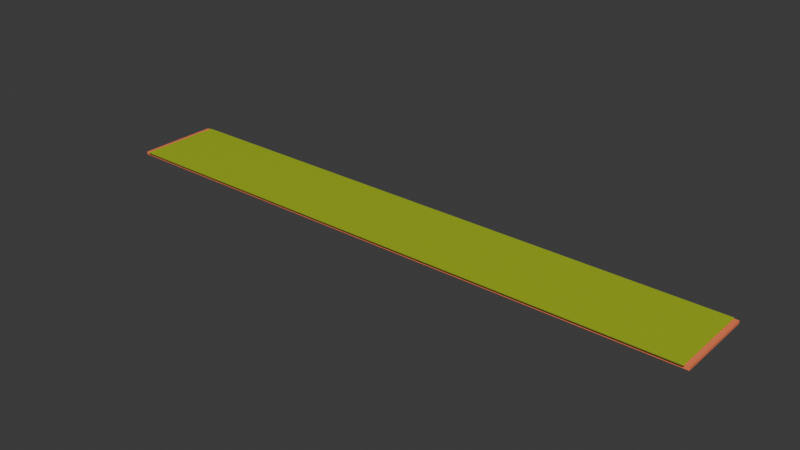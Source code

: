 # Source: level_1.blend  (saved by Blender 5.0.119; exported with 4.5.12 LTS)
import bpy
from mathutils import Matrix  # noqa: F401  (used for matrix-valued properties, if any)

bpy.ops.wm.read_factory_settings(use_empty=True)
scene = bpy.context.scene
scene.name = 'Scene'

# ---- collections
col_collection = bpy.data.collections.new('Collection'); scene.collection.children.link(col_collection)

# ---- materials (node trees are filled in below, after node groups)
mat_material = bpy.data.materials.new('Material')
mat_material.alpha_threshold = 0.0
mat_material.use_backface_culling_lightprobe_volume = False
mat_material.roughness = 0.5
mat_material.line_color = (0.0, 0.0, 0.0, 1.0)
mat_material_002 = bpy.data.materials.new('Material.002')
mat_material_002.alpha_threshold = 0.0
mat_material_002.use_backface_culling_lightprobe_volume = False
mat_material_002.roughness = 0.5
mat_material_002.line_color = (0.0, 0.0, 0.0, 1.0)
mat_material_003 = bpy.data.materials.new('Material.003')
mat_material_003.alpha_threshold = 0.0
mat_material_003.use_backface_culling_lightprobe_volume = False
mat_material_003.roughness = 0.5
mat_material_003.line_color = (0.0, 0.0, 0.0, 1.0)
mat_material_005 = bpy.data.materials.new('Material.005')
mat_material_005.alpha_threshold = 0.0
mat_material_005.use_backface_culling_lightprobe_volume = False
mat_material_005.roughness = 0.5
mat_material_005.line_color = (0.0, 0.0, 0.0, 1.0)

# ---- material node trees
mat_material.use_nodes = True; mat_material.node_tree.nodes.clear()
_N = mat_material.node_tree.nodes; _L = mat_material.node_tree.links
n0 = _N.new('ShaderNodeOutputMaterial'); n0.name = 'Material Output'; n0.location = (200, 100)
n1 = _N.new('ShaderNodeBsdfPrincipled'); n1.name = 'Principled BSDF'; n1.location = (-200, 100)
n1.inputs[0].default_value = (0.3813, 0.5089, 0.01764, 1.0)
_L.new(n1.outputs[0], n0.inputs[0])
n0.is_active_output = True
mat_material_002.use_nodes = True; mat_material_002.node_tree.nodes.clear()
_N = mat_material_002.node_tree.nodes; _L = mat_material_002.node_tree.links
n0 = _N.new('ShaderNodeOutputMaterial'); n0.name = 'Material Output'; n0.location = (200, 100)
n1 = _N.new('ShaderNodeBsdfPrincipled'); n1.name = 'Principled BSDF'; n1.location = (-200, 100)
n1.inputs[0].default_value = (0.03955, 0.01229, 0.006512, 1.0)
_L.new(n1.outputs[0], n0.inputs[0])
n0.is_active_output = True
mat_material_003.use_nodes = True; mat_material_003.node_tree.nodes.clear()
_N = mat_material_003.node_tree.nodes; _L = mat_material_003.node_tree.links
n0 = _N.new('ShaderNodeOutputMaterial'); n0.name = 'Material Output'; n0.location = (200, 100)
n1 = _N.new('ShaderNodeBsdfPrincipled'); n1.name = 'Principled BSDF'; n1.location = (-200, 100)
n1.inputs[0].default_value = (0.1746, 0.1779, 0.03689, 1.0)
_L.new(n1.outputs[0], n0.inputs[0])
n0.is_active_output = True
mat_material_005.use_nodes = True; mat_material_005.node_tree.nodes.clear()
_N = mat_material_005.node_tree.nodes; _L = mat_material_005.node_tree.links
n0 = _N.new('ShaderNodeOutputMaterial'); n0.name = 'Material Output'; n0.location = (200, 100)
n1 = _N.new('ShaderNodeBsdfPrincipled'); n1.name = 'Principled BSDF'; n1.location = (-200, 100)
n1.inputs[0].default_value = (1.0, 0.2309, 0.09422, 1.0)
_L.new(n1.outputs[0], n0.inputs[0])
n0.is_active_output = True

# ---- world
world_world = bpy.data.worlds.new('World'); scene.world = world_world
world_world.use_nodes = True; world_world.node_tree.nodes.clear()
_N = world_world.node_tree.nodes; _L = world_world.node_tree.links
n0 = _N.new('ShaderNodeOutputWorld'); n0.name = 'World Output'; n0.location = (200, 100)
n1 = _N.new('ShaderNodeBackground'); n1.name = 'Background'; n1.location = (-200, 100)
n1.inputs[0].default_value = (0.05088, 0.05088, 0.05088, 1.0)
_L.new(n1.outputs[0], n0.inputs[0])
n0.is_active_output = True
world_world.color = (0.05088, 0.05088, 0.05088)
world_world.sun_shadow_jitter_overblur = 0.0

# ---- meshes
me_ground = bpy.data.meshes.new('ground')
me_ground.from_pydata([(1.0, 1.0, 1.0), (1.0, 1.0, -1.0), (1.0, -1.0, 1.0), (1.0, -1.0, -1.0), (-1.0, 1.0, 1.0), (-1.0, 1.0, -1.0), (-1.0, -1.0, 1.0), (-1.0, -1.0, -1.0)], [], [(0, 4, 6, 2), (3, 2, 6, 7), (7, 6, 4, 5), (5, 1, 3, 7), (1, 0, 2, 3), (5, 4, 0, 1)])
_uv = me_ground.uv_layers.new(name='UVMap')
_uv.uv.foreach_set('vector', [0.625, 0.5, 0.875, 0.5, 0.875, 0.75, 0.625, 0.75, 0.375, 0.75, 0.625, 0.75, 0.625, 1.0, 0.375, 1.0, 0.375, 0.0, 0.625, 0.0, 0.625, 0.25, 0.375, 0.25, 0.125, 0.5, 0.375, 0.5, 0.375, 0.75, 0.125, 0.75, 0.375, 0.5, 0.625, 0.5, 0.625, 0.75, 0.375, 0.75, 0.375, 0.25, 0.625, 0.25, 0.625, 0.5, 0.375, 0.5])
me_ground.materials.append(mat_material)
me_ground.use_mirror_vertex_groups = False
me_ground.update()
me_ground_002 = bpy.data.meshes.new('ground.002')
me_ground_002.from_pydata([(1.0, 1.0, 1.0), (1.0, 1.0, -1.0), (1.0, -1.0, 1.0), (1.0, -1.0, -1.0), (-1.0, 1.0, 1.0), (-1.0, 1.0, -1.0), (-1.0, -1.0, 1.0), (-1.0, -1.0, -1.0)], [], [(0, 4, 6, 2), (3, 2, 6, 7), (7, 6, 4, 5), (5, 1, 3, 7), (1, 0, 2, 3), (5, 4, 0, 1)])
_uv = me_ground_002.uv_layers.new(name='UVMap')
_uv.uv.foreach_set('vector', [0.625, 0.5, 0.875, 0.5, 0.875, 0.75, 0.625, 0.75, 0.375, 0.75, 0.625, 0.75, 0.625, 1.0, 0.375, 1.0, 0.375, 0.0, 0.625, 0.0, 0.625, 0.25, 0.375, 0.25, 0.125, 0.5, 0.375, 0.5, 0.375, 0.75, 0.125, 0.75, 0.375, 0.5, 0.625, 0.5, 0.625, 0.75, 0.375, 0.75, 0.375, 0.25, 0.625, 0.25, 0.625, 0.5, 0.375, 0.5])
me_ground_002.materials.append(mat_material_002)
me_ground_002.use_mirror_vertex_groups = False
me_ground_002.update()
me_ground_003 = bpy.data.meshes.new('ground.003')
me_ground_003.from_pydata([(1.0, 1.0, 1.0), (1.0, 1.0, -1.0), (1.0, -1.0, 1.0), (1.0, -1.0, -1.0), (-1.0, 1.0, 1.0), (-1.0, 1.0, -1.0), (-1.0, -1.0, 1.0), (-1.0, -1.0, -1.0)], [], [(0, 4, 6, 2), (3, 2, 6, 7), (7, 6, 4, 5), (5, 1, 3, 7), (1, 0, 2, 3), (5, 4, 0, 1)])
_uv = me_ground_003.uv_layers.new(name='UVMap')
_uv.uv.foreach_set('vector', [0.625, 0.5, 0.875, 0.5, 0.875, 0.75, 0.625, 0.75, 0.375, 0.75, 0.625, 0.75, 0.625, 1.0, 0.375, 1.0, 0.375, 0.0, 0.625, 0.0, 0.625, 0.25, 0.375, 0.25, 0.125, 0.5, 0.375, 0.5, 0.375, 0.75, 0.125, 0.75, 0.375, 0.5, 0.625, 0.5, 0.625, 0.75, 0.375, 0.75, 0.375, 0.25, 0.625, 0.25, 0.625, 0.5, 0.375, 0.5])
me_ground_003.materials.append(mat_material_003)
me_ground_003.use_mirror_vertex_groups = False
me_ground_003.update()
me_ground_001 = bpy.data.meshes.new('ground.001')
me_ground_001.from_pydata([(1.0, 1.0, 1.0), (1.0, 1.0, -1.0), (1.0, -1.0, 1.0), (1.0, -1.0, -1.0), (-1.0, 1.0, 1.0), (-1.0, 1.0, -1.0), (-1.0, -1.0, 1.0), (-1.0, -1.0, -1.0)], [], [(0, 4, 6, 2), (3, 2, 6, 7), (7, 6, 4, 5), (5, 1, 3, 7), (1, 0, 2, 3), (5, 4, 0, 1)])
_uv = me_ground_001.uv_layers.new(name='UVMap')
_uv.uv.foreach_set('vector', [0.625, 0.5, 0.875, 0.5, 0.875, 0.75, 0.625, 0.75, 0.375, 0.75, 0.625, 0.75, 0.625, 1.0, 0.375, 1.0, 0.375, 0.0, 0.625, 0.0, 0.625, 0.25, 0.375, 0.25, 0.125, 0.5, 0.375, 0.5, 0.375, 0.75, 0.125, 0.75, 0.375, 0.5, 0.625, 0.5, 0.625, 0.75, 0.375, 0.75, 0.375, 0.25, 0.625, 0.25, 0.625, 0.5, 0.375, 0.5])
me_ground_001.materials.append(mat_material_005)
me_ground_001.use_mirror_vertex_groups = False
me_ground_001.update()

# ---- objects
ob_ground = bpy.data.objects.new('ground', me_ground)
ob_ground_no_rig_1 = bpy.data.objects.new('ground-no-rig.1', me_ground_002)
ob_ground_no_rig_0 = bpy.data.objects.new('ground-no-rig.0', me_ground_003)
ob_ground_texture = bpy.data.objects.new('ground-texture', me_ground_001)

# ---- transforms, parenting, visibility, modifiers, constraints
ob_ground.location = (78.43, 28.06, -0.6836)
ob_ground.scale = (200.0, 27.83, 0.2)
ob_ground.lock_rotations_4d = False
ob_ground.empty_display_type = 'ARROWS'
ob_ground.lineart.crease_threshold = 0.0
ob_ground_no_rig_1.location = (78.43, 27.82, -1.435)
ob_ground_no_rig_1.scale = (200.0, 27.83, 0.2)
ob_ground_no_rig_1.lock_rotations_4d = False
ob_ground_no_rig_1.empty_display_type = 'ARROWS'
ob_ground_no_rig_1.lineart.crease_threshold = 0.0
ob_ground_no_rig_0.location = (78.43, 27.82, -1.055)
ob_ground_no_rig_0.scale = (200.0, 27.83, 0.2)
ob_ground_no_rig_0.lock_rotations_4d = False
ob_ground_no_rig_0.empty_display_type = 'ARROWS'
ob_ground_no_rig_0.lineart.crease_threshold = 0.0
ob_ground_texture.location = (78.43, 28.22, -1.919)
ob_ground_texture.scale = (203.0, 27.51, 0.9613)
ob_ground_texture.lock_rotations_4d = False
ob_ground_texture.empty_display_type = 'ARROWS'
ob_ground_texture.lineart.crease_threshold = 0.0

# ---- collection membership
col_collection.objects.link(ob_ground)
col_collection.objects.link(ob_ground_no_rig_1)
col_collection.objects.link(ob_ground_no_rig_0)
col_collection.objects.link(ob_ground_texture)

# ---- scene / render settings (as saved in the file)
scene.frame_start = 1; scene.frame_end = 250; scene.frame_set(1)
scene.render.engine = 'BLENDER_EEVEE_NEXT'
scene.render.bake_bias = 0.0
scene.render.bake_samples = 0
scene.cycles.sampling_pattern = 'TABULATED_SOBOL'
scene.eevee.use_volume_custom_range = False
scene.eevee.use_shadows = False
bpy.context.view_layer.update()

# ---- added for rendering (the .blend has no active camera and no usable light): camera, sun
cam_auto = bpy.data.cameras.new('AutoCamera')
cam_auto.lens = 50.0
cam_auto.sensor_width = 36.0
cam_auto.clip_end = 6655.42
ob_auto_camera = bpy.data.objects.new('AutoCamera', cam_auto)
scene.collection.objects.link(ob_auto_camera)
ob_auto_camera.location = (457.662, -427.134, 301.701)
ob_auto_camera.rotation_euler = (1.09748, -7.21219e-08, 0.694738)
scene.camera = ob_auto_camera
light_auto_sun = bpy.data.lights.new('AutoSun', 'SUN')
light_auto_sun.energy = 3.0
light_auto_sun.angle = 0.0523599
ob_auto_sun = bpy.data.objects.new('AutoSun', light_auto_sun)
scene.collection.objects.link(ob_auto_sun)
ob_auto_sun.rotation_euler = (0.872665, 0.174533, 0.523599)
bpy.context.view_layer.update()
